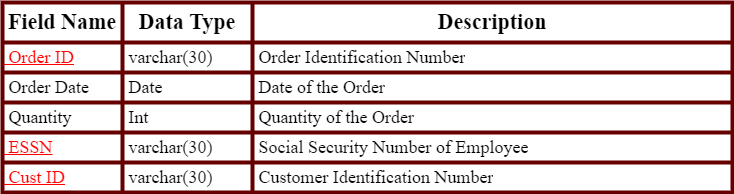

The diagram above was exported from draw.io. Its source (the exported page's mxGraphModel, read from the mxfile embedded in the PNG):
<mxGraphModel dx="1320" dy="1697" grid="1" gridSize="10" guides="1" tooltips="1" connect="1" arrows="1" fold="1" page="1" pageScale="1" pageWidth="850" pageHeight="1100" math="0" shadow="0">
  <root>
    <mxCell id="0" />
    <mxCell id="1" parent="0" />
    <mxCell id="BMKxI5VqMi7CQC4Afsb5-1" value="" style="shape=table;startSize=0;container=1;collapsible=0;childLayout=tableLayout;strokeWidth=4;strokeColor=#660000;" vertex="1" parent="1">
      <mxGeometry x="10" y="-1090" width="730" height="190" as="geometry" />
    </mxCell>
    <mxCell id="BMKxI5VqMi7CQC4Afsb5-2" value="" style="shape=tableRow;horizontal=0;startSize=0;swimlaneHead=0;swimlaneBody=0;top=0;left=0;bottom=0;right=0;collapsible=0;dropTarget=0;fillColor=none;points=[[0,0.5],[1,0.5]];portConstraint=eastwest;" vertex="1" parent="BMKxI5VqMi7CQC4Afsb5-1">
      <mxGeometry width="730" height="40" as="geometry" />
    </mxCell>
    <mxCell id="BMKxI5VqMi7CQC4Afsb5-3" value="&lt;b style=&quot;font-family: &amp;quot;Times New Roman&amp;quot;; font-size: 22px;&quot;&gt;Field Name&lt;/b&gt;" style="shape=partialRectangle;html=1;whiteSpace=wrap;connectable=0;overflow=hidden;fillColor=none;top=0;left=0;bottom=0;right=0;pointerEvents=1;" vertex="1" parent="BMKxI5VqMi7CQC4Afsb5-2">
      <mxGeometry width="120" height="40" as="geometry">
        <mxRectangle width="120" height="40" as="alternateBounds" />
      </mxGeometry>
    </mxCell>
    <mxCell id="BMKxI5VqMi7CQC4Afsb5-4" value="&lt;b style=&quot;font-family: &amp;quot;Times New Roman&amp;quot;; font-size: 22px;&quot;&gt;Data Type&lt;/b&gt;" style="shape=partialRectangle;html=1;whiteSpace=wrap;connectable=0;overflow=hidden;fillColor=none;top=0;left=0;bottom=0;right=0;pointerEvents=1;" vertex="1" parent="BMKxI5VqMi7CQC4Afsb5-2">
      <mxGeometry x="120" width="130" height="40" as="geometry">
        <mxRectangle width="130" height="40" as="alternateBounds" />
      </mxGeometry>
    </mxCell>
    <mxCell id="BMKxI5VqMi7CQC4Afsb5-5" value="&lt;b style=&quot;font-family: &amp;quot;Times New Roman&amp;quot;; font-size: 22px;&quot;&gt;Description&lt;/b&gt;" style="shape=partialRectangle;html=1;whiteSpace=wrap;connectable=0;overflow=hidden;fillColor=none;top=0;left=0;bottom=0;right=0;pointerEvents=1;" vertex="1" parent="BMKxI5VqMi7CQC4Afsb5-2">
      <mxGeometry x="250" width="480" height="40" as="geometry">
        <mxRectangle width="480" height="40" as="alternateBounds" />
      </mxGeometry>
    </mxCell>
    <mxCell id="BMKxI5VqMi7CQC4Afsb5-6" style="shape=tableRow;horizontal=0;startSize=0;swimlaneHead=0;swimlaneBody=0;top=0;left=0;bottom=0;right=0;collapsible=0;dropTarget=0;fillColor=none;points=[[0,0.5],[1,0.5]];portConstraint=eastwest;" vertex="1" parent="BMKxI5VqMi7CQC4Afsb5-1">
      <mxGeometry y="40" width="730" height="30" as="geometry" />
    </mxCell>
    <mxCell id="BMKxI5VqMi7CQC4Afsb5-7" value="&lt;span style=&quot;font-family: &amp;quot;Times New Roman&amp;quot;; font-size: 18px; text-align: center;&quot;&gt;&lt;font style=&quot;&quot; color=&quot;#ff0000&quot;&gt;&lt;u style=&quot;&quot;&gt;&amp;nbsp;Order ID&lt;/u&gt;&lt;/font&gt;&lt;/span&gt;" style="shape=partialRectangle;html=1;whiteSpace=wrap;connectable=0;overflow=hidden;fillColor=none;top=0;left=0;bottom=0;right=0;pointerEvents=1;align=left;" vertex="1" parent="BMKxI5VqMi7CQC4Afsb5-6">
      <mxGeometry width="120" height="30" as="geometry">
        <mxRectangle width="120" height="30" as="alternateBounds" />
      </mxGeometry>
    </mxCell>
    <mxCell id="BMKxI5VqMi7CQC4Afsb5-8" value="&lt;font face=&quot;Times New Roman&quot; style=&quot;font-size: 18px;&quot;&gt;&amp;nbsp;varchar(30)&lt;/font&gt;" style="shape=partialRectangle;html=1;whiteSpace=wrap;connectable=0;overflow=hidden;fillColor=none;top=0;left=0;bottom=0;right=0;pointerEvents=1;align=left;" vertex="1" parent="BMKxI5VqMi7CQC4Afsb5-6">
      <mxGeometry x="120" width="130" height="30" as="geometry">
        <mxRectangle width="130" height="30" as="alternateBounds" />
      </mxGeometry>
    </mxCell>
    <mxCell id="BMKxI5VqMi7CQC4Afsb5-9" value="&lt;span style=&quot;font-family: &amp;quot;Times New Roman&amp;quot;; font-size: 18px;&quot;&gt;&amp;nbsp;Order Identification Number&lt;/span&gt;" style="shape=partialRectangle;html=1;whiteSpace=wrap;connectable=0;overflow=hidden;fillColor=none;top=0;left=0;bottom=0;right=0;pointerEvents=1;align=left;" vertex="1" parent="BMKxI5VqMi7CQC4Afsb5-6">
      <mxGeometry x="250" width="480" height="30" as="geometry">
        <mxRectangle width="480" height="30" as="alternateBounds" />
      </mxGeometry>
    </mxCell>
    <mxCell id="BMKxI5VqMi7CQC4Afsb5-10" style="shape=tableRow;horizontal=0;startSize=0;swimlaneHead=0;swimlaneBody=0;top=0;left=0;bottom=0;right=0;collapsible=0;dropTarget=0;fillColor=none;points=[[0,0.5],[1,0.5]];portConstraint=eastwest;" vertex="1" parent="BMKxI5VqMi7CQC4Afsb5-1">
      <mxGeometry y="70" width="730" height="30" as="geometry" />
    </mxCell>
    <mxCell id="BMKxI5VqMi7CQC4Afsb5-11" value="&lt;span style=&quot;font-family: &amp;quot;Times New Roman&amp;quot;; font-size: 18px; text-align: center;&quot;&gt;&amp;nbsp;Order Date&lt;/span&gt;" style="shape=partialRectangle;html=1;whiteSpace=wrap;connectable=0;overflow=hidden;fillColor=none;top=0;left=0;bottom=0;right=0;pointerEvents=1;align=left;" vertex="1" parent="BMKxI5VqMi7CQC4Afsb5-10">
      <mxGeometry width="120" height="30" as="geometry">
        <mxRectangle width="120" height="30" as="alternateBounds" />
      </mxGeometry>
    </mxCell>
    <mxCell id="BMKxI5VqMi7CQC4Afsb5-12" value="&lt;font style=&quot;font-size: 18px;&quot; face=&quot;Times New Roman&quot;&gt;&amp;nbsp;Date&lt;/font&gt;" style="shape=partialRectangle;html=1;whiteSpace=wrap;connectable=0;overflow=hidden;fillColor=none;top=0;left=0;bottom=0;right=0;pointerEvents=1;align=left;" vertex="1" parent="BMKxI5VqMi7CQC4Afsb5-10">
      <mxGeometry x="120" width="130" height="30" as="geometry">
        <mxRectangle width="130" height="30" as="alternateBounds" />
      </mxGeometry>
    </mxCell>
    <mxCell id="BMKxI5VqMi7CQC4Afsb5-13" value="&lt;font face=&quot;Times New Roman&quot;&gt;&lt;span style=&quot;font-size: 18px;&quot;&gt;&amp;nbsp;Date of the Order&lt;/span&gt;&lt;/font&gt;" style="shape=partialRectangle;html=1;whiteSpace=wrap;connectable=0;overflow=hidden;fillColor=none;top=0;left=0;bottom=0;right=0;pointerEvents=1;align=left;" vertex="1" parent="BMKxI5VqMi7CQC4Afsb5-10">
      <mxGeometry x="250" width="480" height="30" as="geometry">
        <mxRectangle width="480" height="30" as="alternateBounds" />
      </mxGeometry>
    </mxCell>
    <mxCell id="BMKxI5VqMi7CQC4Afsb5-14" style="shape=tableRow;horizontal=0;startSize=0;swimlaneHead=0;swimlaneBody=0;top=0;left=0;bottom=0;right=0;collapsible=0;dropTarget=0;fillColor=none;points=[[0,0.5],[1,0.5]];portConstraint=eastwest;" vertex="1" parent="BMKxI5VqMi7CQC4Afsb5-1">
      <mxGeometry y="100" width="730" height="30" as="geometry" />
    </mxCell>
    <mxCell id="BMKxI5VqMi7CQC4Afsb5-15" value="&lt;span style=&quot;font-family: &amp;quot;Times New Roman&amp;quot;; font-size: 18px; text-align: center;&quot;&gt;&amp;nbsp;Quantity&lt;/span&gt;" style="shape=partialRectangle;html=1;whiteSpace=wrap;connectable=0;overflow=hidden;fillColor=none;top=0;left=0;bottom=0;right=0;pointerEvents=1;align=left;" vertex="1" parent="BMKxI5VqMi7CQC4Afsb5-14">
      <mxGeometry width="120" height="30" as="geometry">
        <mxRectangle width="120" height="30" as="alternateBounds" />
      </mxGeometry>
    </mxCell>
    <mxCell id="BMKxI5VqMi7CQC4Afsb5-16" value="&lt;span style=&quot;font-family: &amp;quot;Times New Roman&amp;quot;; font-size: 18px;&quot;&gt;&amp;nbsp;Int&lt;/span&gt;" style="shape=partialRectangle;html=1;whiteSpace=wrap;connectable=0;overflow=hidden;fillColor=none;top=0;left=0;bottom=0;right=0;pointerEvents=1;align=left;" vertex="1" parent="BMKxI5VqMi7CQC4Afsb5-14">
      <mxGeometry x="120" width="130" height="30" as="geometry">
        <mxRectangle width="130" height="30" as="alternateBounds" />
      </mxGeometry>
    </mxCell>
    <mxCell id="BMKxI5VqMi7CQC4Afsb5-17" value="&lt;font face=&quot;Times New Roman&quot;&gt;&lt;span style=&quot;font-size: 18px;&quot;&gt;&amp;nbsp;Quantity of the Order&lt;/span&gt;&lt;/font&gt;" style="shape=partialRectangle;html=1;whiteSpace=wrap;connectable=0;overflow=hidden;fillColor=none;top=0;left=0;bottom=0;right=0;pointerEvents=1;align=left;" vertex="1" parent="BMKxI5VqMi7CQC4Afsb5-14">
      <mxGeometry x="250" width="480" height="30" as="geometry">
        <mxRectangle width="480" height="30" as="alternateBounds" />
      </mxGeometry>
    </mxCell>
    <mxCell id="BMKxI5VqMi7CQC4Afsb5-22" style="shape=tableRow;horizontal=0;startSize=0;swimlaneHead=0;swimlaneBody=0;top=0;left=0;bottom=0;right=0;collapsible=0;dropTarget=0;fillColor=none;points=[[0,0.5],[1,0.5]];portConstraint=eastwest;" vertex="1" parent="BMKxI5VqMi7CQC4Afsb5-1">
      <mxGeometry y="130" width="730" height="30" as="geometry" />
    </mxCell>
    <mxCell id="BMKxI5VqMi7CQC4Afsb5-23" value="&lt;u style=&quot;color: rgb(255, 0, 0); font-family: &amp;quot;Times New Roman&amp;quot;; font-size: 18px; text-align: center;&quot;&gt;&amp;nbsp;ESSN&lt;/u&gt;" style="shape=partialRectangle;html=1;whiteSpace=wrap;connectable=0;overflow=hidden;fillColor=none;top=0;left=0;bottom=0;right=0;pointerEvents=1;align=left;" vertex="1" parent="BMKxI5VqMi7CQC4Afsb5-22">
      <mxGeometry width="120" height="30" as="geometry">
        <mxRectangle width="120" height="30" as="alternateBounds" />
      </mxGeometry>
    </mxCell>
    <mxCell id="BMKxI5VqMi7CQC4Afsb5-24" value="&lt;span style=&quot;font-family: &amp;quot;Times New Roman&amp;quot;; font-size: 18px;&quot;&gt;&amp;nbsp;varchar(30)&lt;/span&gt;" style="shape=partialRectangle;html=1;whiteSpace=wrap;connectable=0;overflow=hidden;fillColor=none;top=0;left=0;bottom=0;right=0;pointerEvents=1;align=left;" vertex="1" parent="BMKxI5VqMi7CQC4Afsb5-22">
      <mxGeometry x="120" width="130" height="30" as="geometry">
        <mxRectangle width="130" height="30" as="alternateBounds" />
      </mxGeometry>
    </mxCell>
    <mxCell id="BMKxI5VqMi7CQC4Afsb5-25" value="&lt;span style=&quot;font-family: &amp;quot;Times New Roman&amp;quot;; font-size: 18px;&quot;&gt;&amp;nbsp;Social Security Number of Employee&lt;/span&gt;" style="shape=partialRectangle;html=1;whiteSpace=wrap;connectable=0;overflow=hidden;fillColor=none;top=0;left=0;bottom=0;right=0;pointerEvents=1;align=left;" vertex="1" parent="BMKxI5VqMi7CQC4Afsb5-22">
      <mxGeometry x="250" width="480" height="30" as="geometry">
        <mxRectangle width="480" height="30" as="alternateBounds" />
      </mxGeometry>
    </mxCell>
    <mxCell id="BMKxI5VqMi7CQC4Afsb5-18" style="shape=tableRow;horizontal=0;startSize=0;swimlaneHead=0;swimlaneBody=0;top=0;left=0;bottom=0;right=0;collapsible=0;dropTarget=0;fillColor=none;points=[[0,0.5],[1,0.5]];portConstraint=eastwest;" vertex="1" parent="BMKxI5VqMi7CQC4Afsb5-1">
      <mxGeometry y="160" width="730" height="30" as="geometry" />
    </mxCell>
    <mxCell id="BMKxI5VqMi7CQC4Afsb5-19" value="&lt;u style=&quot;color: rgb(255, 0, 0); font-family: &amp;quot;Times New Roman&amp;quot;; font-size: 18px; text-align: center;&quot;&gt;&amp;nbsp;Cust ID&lt;/u&gt;" style="shape=partialRectangle;html=1;whiteSpace=wrap;connectable=0;overflow=hidden;fillColor=none;top=0;left=0;bottom=0;right=0;pointerEvents=1;align=left;" vertex="1" parent="BMKxI5VqMi7CQC4Afsb5-18">
      <mxGeometry width="120" height="30" as="geometry">
        <mxRectangle width="120" height="30" as="alternateBounds" />
      </mxGeometry>
    </mxCell>
    <mxCell id="BMKxI5VqMi7CQC4Afsb5-20" value="&lt;span style=&quot;font-family: &amp;quot;Times New Roman&amp;quot;; font-size: 18px;&quot;&gt;&amp;nbsp;varchar(30)&lt;/span&gt;" style="shape=partialRectangle;html=1;whiteSpace=wrap;connectable=0;overflow=hidden;fillColor=none;top=0;left=0;bottom=0;right=0;pointerEvents=1;align=left;" vertex="1" parent="BMKxI5VqMi7CQC4Afsb5-18">
      <mxGeometry x="120" width="130" height="30" as="geometry">
        <mxRectangle width="130" height="30" as="alternateBounds" />
      </mxGeometry>
    </mxCell>
    <mxCell id="BMKxI5VqMi7CQC4Afsb5-21" value="&lt;span style=&quot;font-family: &amp;quot;Times New Roman&amp;quot;; font-size: 18px;&quot;&gt;&amp;nbsp;Customer Identification Number&lt;/span&gt;" style="shape=partialRectangle;html=1;whiteSpace=wrap;connectable=0;overflow=hidden;fillColor=none;top=0;left=0;bottom=0;right=0;pointerEvents=1;align=left;" vertex="1" parent="BMKxI5VqMi7CQC4Afsb5-18">
      <mxGeometry x="250" width="480" height="30" as="geometry">
        <mxRectangle width="480" height="30" as="alternateBounds" />
      </mxGeometry>
    </mxCell>
  </root>
</mxGraphModel>